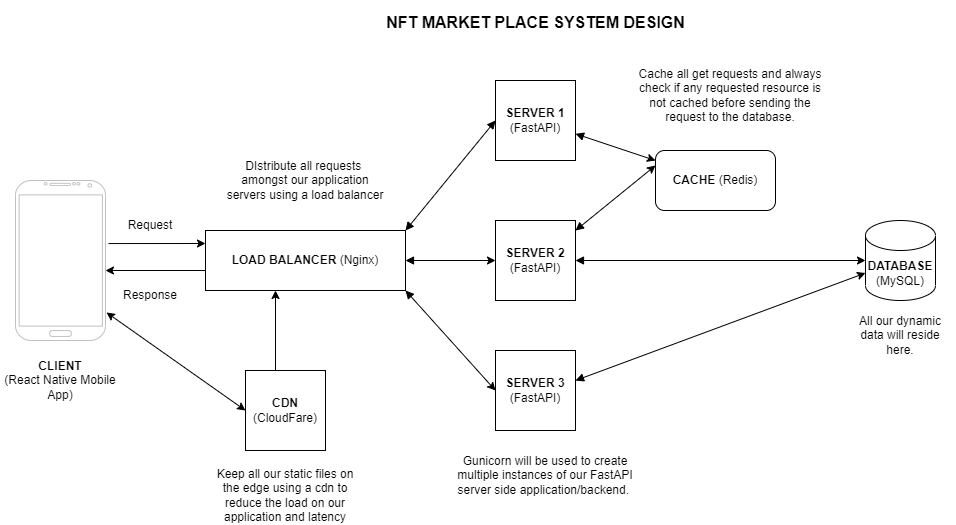

The diagram above was exported from draw.io. Its source (the exported page's mxGraphModel, read from the mxfile embedded in the PNG):
<mxGraphModel dx="1422" dy="800" grid="1" gridSize="10" guides="1" tooltips="1" connect="1" arrows="1" fold="1" page="1" pageScale="1" pageWidth="850" pageHeight="1100" math="0" shadow="0">
  <root>
    <mxCell id="0" />
    <mxCell id="1" parent="0" />
    <mxCell id="YEi6urwm0S79dGPA4GSj-1" value="" style="verticalLabelPosition=bottom;verticalAlign=top;html=1;shadow=0;dashed=0;strokeWidth=1;shape=mxgraph.android.phone2;strokeColor=#c0c0c0;" vertex="1" parent="1">
      <mxGeometry x="50" y="240" width="90" height="160" as="geometry" />
    </mxCell>
    <mxCell id="YEi6urwm0S79dGPA4GSj-2" value="&lt;font style=&quot;font-size: 16px;&quot;&gt;NFT MARKET PLACE SYSTEM DESIGN&lt;/font&gt;" style="text;strokeColor=none;fillColor=none;html=1;fontSize=24;fontStyle=1;verticalAlign=middle;align=center;" vertex="1" parent="1">
      <mxGeometry x="520" y="60" width="100" height="40" as="geometry" />
    </mxCell>
    <mxCell id="YEi6urwm0S79dGPA4GSj-3" value="&lt;b&gt;CLIENT&lt;/b&gt;&lt;br&gt;(React Native Mobile App)" style="text;html=1;strokeColor=none;fillColor=none;align=center;verticalAlign=middle;whiteSpace=wrap;rounded=0;" vertex="1" parent="1">
      <mxGeometry x="35" y="420" width="120" height="40" as="geometry" />
    </mxCell>
    <mxCell id="YEi6urwm0S79dGPA4GSj-4" value="&lt;b&gt;LOAD BALANCER&amp;nbsp;&lt;/b&gt;(Nginx)" style="rounded=0;whiteSpace=wrap;html=1;" vertex="1" parent="1">
      <mxGeometry x="240" y="290" width="200" height="60" as="geometry" />
    </mxCell>
    <mxCell id="YEi6urwm0S79dGPA4GSj-7" value="" style="endArrow=classic;html=1;rounded=0;exitX=1.033;exitY=0.394;exitDx=0;exitDy=0;exitPerimeter=0;" edge="1" parent="1" source="YEi6urwm0S79dGPA4GSj-1">
      <mxGeometry width="50" height="50" relative="1" as="geometry">
        <mxPoint x="140" y="330" as="sourcePoint" />
        <mxPoint x="240" y="303" as="targetPoint" />
      </mxGeometry>
    </mxCell>
    <mxCell id="YEi6urwm0S79dGPA4GSj-8" value="&lt;b&gt;SERVER 1&lt;/b&gt;&lt;br&gt;(FastAPI)" style="whiteSpace=wrap;html=1;aspect=fixed;" vertex="1" parent="1">
      <mxGeometry x="530" y="140" width="80" height="80" as="geometry" />
    </mxCell>
    <mxCell id="YEi6urwm0S79dGPA4GSj-9" value="&lt;span style=&quot;&quot;&gt;&lt;b&gt;SERVER 2&lt;br&gt;&lt;/b&gt;&lt;/span&gt;(FastAPI)&lt;span style=&quot;&quot;&gt;&lt;b&gt;&lt;br&gt;&lt;/b&gt;&lt;/span&gt;" style="whiteSpace=wrap;html=1;aspect=fixed;" vertex="1" parent="1">
      <mxGeometry x="530" y="280" width="80" height="80" as="geometry" />
    </mxCell>
    <mxCell id="YEi6urwm0S79dGPA4GSj-10" value="&lt;span style=&quot;&quot;&gt;&lt;b&gt;SERVER 3&lt;br&gt;&lt;/b&gt;&lt;/span&gt;(FastAPI)&lt;span style=&quot;&quot;&gt;&lt;b&gt;&lt;br&gt;&lt;/b&gt;&lt;/span&gt;" style="whiteSpace=wrap;html=1;aspect=fixed;" vertex="1" parent="1">
      <mxGeometry x="530" y="410" width="80" height="80" as="geometry" />
    </mxCell>
    <mxCell id="YEi6urwm0S79dGPA4GSj-11" value="&lt;b&gt;CACHE&lt;/b&gt;&amp;nbsp;(Redis)" style="rounded=1;whiteSpace=wrap;html=1;" vertex="1" parent="1">
      <mxGeometry x="690" y="210" width="120" height="60" as="geometry" />
    </mxCell>
    <mxCell id="YEi6urwm0S79dGPA4GSj-12" value="&lt;b&gt;DATABASE&lt;/b&gt;&lt;br&gt;(MySQL)" style="shape=cylinder3;whiteSpace=wrap;html=1;boundedLbl=1;backgroundOutline=1;size=15;" vertex="1" parent="1">
      <mxGeometry x="900" y="280" width="70" height="80" as="geometry" />
    </mxCell>
    <mxCell id="YEi6urwm0S79dGPA4GSj-15" value="Gunicorn will be used to create multiple instances of our FastAPI server side application/backend.&amp;nbsp;" style="text;html=1;strokeColor=none;fillColor=none;align=center;verticalAlign=middle;whiteSpace=wrap;rounded=0;" vertex="1" parent="1">
      <mxGeometry x="490" y="520" width="180" height="30" as="geometry" />
    </mxCell>
    <mxCell id="YEi6urwm0S79dGPA4GSj-16" value="" style="endArrow=block;html=1;rounded=0;exitX=1;exitY=0;exitDx=0;exitDy=0;entryX=0;entryY=0.5;entryDx=0;entryDy=0;endFill=1;startArrow=block;startFill=1;" edge="1" parent="1" source="YEi6urwm0S79dGPA4GSj-4" target="YEi6urwm0S79dGPA4GSj-8">
      <mxGeometry width="50" height="50" relative="1" as="geometry">
        <mxPoint x="460" y="240" as="sourcePoint" />
        <mxPoint x="510" y="190" as="targetPoint" />
      </mxGeometry>
    </mxCell>
    <mxCell id="YEi6urwm0S79dGPA4GSj-17" value="" style="endArrow=classic;html=1;rounded=0;entryX=0;entryY=0.5;entryDx=0;entryDy=0;exitX=1;exitY=0.5;exitDx=0;exitDy=0;startArrow=block;startFill=1;" edge="1" parent="1" source="YEi6urwm0S79dGPA4GSj-4" target="YEi6urwm0S79dGPA4GSj-9">
      <mxGeometry width="50" height="50" relative="1" as="geometry">
        <mxPoint x="450" y="350" as="sourcePoint" />
        <mxPoint x="500" y="300" as="targetPoint" />
      </mxGeometry>
    </mxCell>
    <mxCell id="YEi6urwm0S79dGPA4GSj-18" value="" style="endArrow=classic;html=1;rounded=0;entryX=0;entryY=0.5;entryDx=0;entryDy=0;exitX=1;exitY=1;exitDx=0;exitDy=0;startArrow=block;startFill=1;" edge="1" parent="1" source="YEi6urwm0S79dGPA4GSj-4" target="YEi6urwm0S79dGPA4GSj-10">
      <mxGeometry width="50" height="50" relative="1" as="geometry">
        <mxPoint x="460" y="460" as="sourcePoint" />
        <mxPoint x="510" y="410" as="targetPoint" />
      </mxGeometry>
    </mxCell>
    <mxCell id="YEi6urwm0S79dGPA4GSj-19" value="" style="endArrow=classic;html=1;rounded=0;entryX=0;entryY=0.167;entryDx=0;entryDy=0;entryPerimeter=0;startArrow=block;startFill=1;" edge="1" parent="1" source="YEi6urwm0S79dGPA4GSj-8" target="YEi6urwm0S79dGPA4GSj-11">
      <mxGeometry width="50" height="50" relative="1" as="geometry">
        <mxPoint x="610" y="230" as="sourcePoint" />
        <mxPoint x="680.7106781186548" y="180" as="targetPoint" />
      </mxGeometry>
    </mxCell>
    <mxCell id="YEi6urwm0S79dGPA4GSj-20" value="" style="endArrow=classic;html=1;rounded=0;entryX=0;entryY=0.25;entryDx=0;entryDy=0;startArrow=block;startFill=1;" edge="1" parent="1" target="YEi6urwm0S79dGPA4GSj-11">
      <mxGeometry width="50" height="50" relative="1" as="geometry">
        <mxPoint x="610" y="290" as="sourcePoint" />
        <mxPoint x="660" y="240" as="targetPoint" />
      </mxGeometry>
    </mxCell>
    <mxCell id="YEi6urwm0S79dGPA4GSj-21" value="" style="endArrow=classic;html=1;rounded=0;entryX=0;entryY=0;entryDx=0;entryDy=52.5;entryPerimeter=0;startArrow=block;startFill=1;" edge="1" parent="1" target="YEi6urwm0S79dGPA4GSj-12">
      <mxGeometry width="50" height="50" relative="1" as="geometry">
        <mxPoint x="610" y="440" as="sourcePoint" />
        <mxPoint x="890" y="330" as="targetPoint" />
      </mxGeometry>
    </mxCell>
    <mxCell id="YEi6urwm0S79dGPA4GSj-23" value="" style="endArrow=classic;html=1;rounded=0;entryX=0;entryY=0.5;entryDx=0;entryDy=0;entryPerimeter=0;startArrow=block;startFill=1;" edge="1" parent="1" source="YEi6urwm0S79dGPA4GSj-9" target="YEi6urwm0S79dGPA4GSj-12">
      <mxGeometry width="50" height="50" relative="1" as="geometry">
        <mxPoint x="610" y="370" as="sourcePoint" />
        <mxPoint x="880" y="320" as="targetPoint" />
      </mxGeometry>
    </mxCell>
    <mxCell id="YEi6urwm0S79dGPA4GSj-24" value="Cache all get requests and always check if any requested resource is not cached before sending the request to the database." style="text;html=1;strokeColor=none;fillColor=none;align=center;verticalAlign=middle;whiteSpace=wrap;rounded=0;" vertex="1" parent="1">
      <mxGeometry x="670" y="140" width="190" height="30" as="geometry" />
    </mxCell>
    <mxCell id="YEi6urwm0S79dGPA4GSj-26" value="Request" style="text;html=1;strokeColor=none;fillColor=none;align=center;verticalAlign=middle;whiteSpace=wrap;rounded=0;" vertex="1" parent="1">
      <mxGeometry x="155" y="270" width="60" height="30" as="geometry" />
    </mxCell>
    <mxCell id="YEi6urwm0S79dGPA4GSj-29" value="" style="endArrow=classic;html=1;rounded=0;" edge="1" parent="1">
      <mxGeometry width="50" height="50" relative="1" as="geometry">
        <mxPoint x="240" y="330" as="sourcePoint" />
        <mxPoint x="140" y="330" as="targetPoint" />
      </mxGeometry>
    </mxCell>
    <mxCell id="YEi6urwm0S79dGPA4GSj-30" value="Response" style="text;html=1;strokeColor=none;fillColor=none;align=center;verticalAlign=middle;whiteSpace=wrap;rounded=0;" vertex="1" parent="1">
      <mxGeometry x="155" y="340" width="60" height="30" as="geometry" />
    </mxCell>
    <mxCell id="YEi6urwm0S79dGPA4GSj-31" value="&lt;b&gt;CDN&lt;/b&gt;&lt;br&gt;(CloudFare)" style="whiteSpace=wrap;html=1;aspect=fixed;" vertex="1" parent="1">
      <mxGeometry x="280" y="430" width="80" height="80" as="geometry" />
    </mxCell>
    <mxCell id="YEi6urwm0S79dGPA4GSj-32" value="" style="endArrow=classic;startArrow=classic;html=1;rounded=0;entryX=0;entryY=0.5;entryDx=0;entryDy=0;exitX=1.011;exitY=0.825;exitDx=0;exitDy=0;exitPerimeter=0;" edge="1" parent="1" source="YEi6urwm0S79dGPA4GSj-1" target="YEi6urwm0S79dGPA4GSj-31">
      <mxGeometry width="50" height="50" relative="1" as="geometry">
        <mxPoint x="160" y="450" as="sourcePoint" />
        <mxPoint x="210" y="400" as="targetPoint" />
      </mxGeometry>
    </mxCell>
    <mxCell id="YEi6urwm0S79dGPA4GSj-33" value="DIstribute all requests&amp;nbsp; amongst our application servers using a load balancer" style="text;html=1;strokeColor=none;fillColor=none;align=center;verticalAlign=middle;whiteSpace=wrap;rounded=0;" vertex="1" parent="1">
      <mxGeometry x="260" y="220" width="160" height="40" as="geometry" />
    </mxCell>
    <mxCell id="YEi6urwm0S79dGPA4GSj-34" value="Keep all our static files on the edge using a cdn to reduce the load on our application and latency" style="text;html=1;strokeColor=none;fillColor=none;align=center;verticalAlign=middle;whiteSpace=wrap;rounded=0;" vertex="1" parent="1">
      <mxGeometry x="250" y="540" width="140" height="30" as="geometry" />
    </mxCell>
    <mxCell id="YEi6urwm0S79dGPA4GSj-35" value="All our dynamic data will reside here." style="text;html=1;strokeColor=none;fillColor=none;align=center;verticalAlign=middle;whiteSpace=wrap;rounded=0;" vertex="1" parent="1">
      <mxGeometry x="880" y="380" width="110" height="30" as="geometry" />
    </mxCell>
    <mxCell id="YEi6urwm0S79dGPA4GSj-36" value="" style="endArrow=classic;html=1;rounded=0;" edge="1" parent="1">
      <mxGeometry width="50" height="50" relative="1" as="geometry">
        <mxPoint x="310" y="430" as="sourcePoint" />
        <mxPoint x="310" y="350" as="targetPoint" />
      </mxGeometry>
    </mxCell>
  </root>
</mxGraphModel>